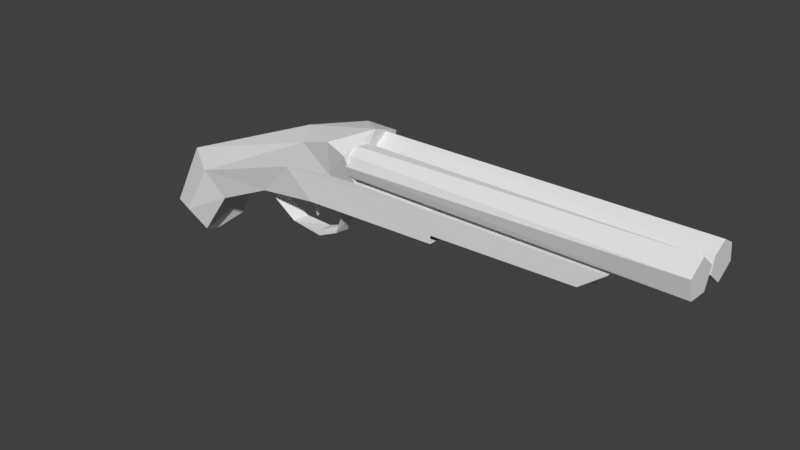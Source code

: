 # Source: shotgun.blend  (saved by Blender 2.79.0; exported with 4.5.12 LTS)
import bpy
from mathutils import Matrix  # noqa: F401  (used for matrix-valued properties, if any)

bpy.ops.wm.read_factory_settings(use_empty=True)
scene = bpy.context.scene
scene.name = 'Scene'

# ---- collections
col_collection_1 = bpy.data.collections.new('Collection 1'); scene.collection.children.link(col_collection_1)

# ---- materials (node trees are filled in below, after node groups)
mat_material = bpy.data.materials.new('Material')
mat_material.alpha_threshold = 0.0
mat_material.use_transparent_shadow = False
mat_material.roughness = 0.5
mat_material.line_color = (0.0, 0.0, 0.0, 1.0)

# ---- material node trees

# ---- world
world_world = bpy.data.worlds.new('World'); scene.world = world_world
world_world.color = (0.05088, 0.05088, 0.05088)
world_world.use_sun_shadow = False
world_world.sun_shadow_jitter_overblur = 0.0
world_world.cycles.sampling_method = 'MANUAL'

# ---- meshes
me_cube_002 = bpy.data.meshes.new('Cube.002')
me_cube_002.from_pydata([(0.5636, -1.0, -0.493), (0.5496, -1.0, 0.1145), (0.5636, 1.0, -0.493), (0.5496, 1.0, 0.1145), (0.6214, -1.0, -0.5565), (0.6354, -1.0, 0.1145), (0.6214, 1.0, -0.5565), (0.6354, 1.0, 0.1145), (0.6908, -1.0, -0.2051), (0.6908, 1.0, -0.2051), (0.7767, 1.0, -0.2051), (0.7767, -1.0, -0.2051), (0.228, -1.0, -0.6122), (0.228, 1.0, -0.6122), (0.2361, -1.0, -0.6977), (0.2361, 1.0, -0.6977), (-0.2669, -1.0, -0.5901), (-0.2669, 1.0, -0.5901), (-0.2977, -1.0, -0.6702), (-0.2977, 1.0, -0.6702), (-0.9253, -1.0, -0.1667), (-0.9253, 1.0, -0.1667), (-1.001, -1.0, -0.2075), (-1.001, 1.0, -0.2075), (-0.1046, -0.3177, 0.01773), (-0.1046, 0.3177, 0.01773), (-0.01873, -0.3177, 0.01773), (-0.01873, 0.3177, 0.01773), (0.06811, -0.3177, -0.4144), (0.06811, 0.3177, -0.4144), (0.154, 0.3177, -0.4144), (0.154, -0.3177, -0.4144)], [], [(8, 1, 3, 9), (9, 3, 7, 10), (10, 7, 5, 11), (11, 5, 1, 8), (2, 6, 15, 13), (7, 3, 1, 5), (4, 11, 8, 0), (6, 10, 11, 4), (2, 9, 10, 6), (0, 8, 9, 2), (15, 14, 18, 19), (0, 2, 13, 12), (6, 4, 14, 15), (4, 0, 12, 14), (19, 18, 22, 23), (12, 13, 17, 16), (14, 12, 16, 18), (13, 15, 19, 17), (21, 23, 22, 20), (16, 17, 21, 20), (18, 16, 20, 22), (17, 19, 23, 21), (28, 24, 25, 29), (29, 25, 27, 30), (30, 27, 26, 31), (31, 26, 24, 28), (31, 28, 29, 30)])
_uv = me_cube_002.uv_layers.new(name='UVMap')
_uv.uv.foreach_set('vector', [0.5381, 0.577, 0.5381, 0.669, 0.3875, 0.669, 0.3875, 0.577, 0.4731, 0.5958, 0.4695, 0.5321, 0.4733, 0.5351, 0.4769, 0.5988, 0.5332, 0.5426, 0.5512, 0.5426, 0.5512, 0.6955, 0.5332, 0.6955, 0.4264, 0.6191, 0.4293, 0.5673, 0.4324, 0.5649, 0.4295, 0.6167, 0.465, 0.6442, 0.467, 0.6579, 0.4487, 0.6704, 0.449, 0.6544, 0.9529, 0.5, 0.9318, 0.5, 0.9318, 0.0, 0.9529, 0.0, 0.4345, 0.6672, 0.4264, 0.6191, 0.4295, 0.6167, 0.4361, 0.656, 0.5038, 0.5426, 0.5332, 0.5426, 0.5332, 0.6955, 0.5038, 0.6955, 0.465, 0.6442, 0.4731, 0.5958, 0.4769, 0.5988, 0.467, 0.6579, 0.5417, 0.5683, 0.5417, 0.6698, 0.3855, 0.6698, 0.3855, 0.5683, 0.4821, 0.5426, 0.4821, 0.6955, 0.4471, 0.6955, 0.4471, 0.5426, 0.3844, 0.7127, 0.3844, 0.5451, 0.4099, 0.5451, 0.4099, 0.7127, 0.5038, 0.5426, 0.5038, 0.6955, 0.4821, 0.6955, 0.4821, 0.5426, 0.4345, 0.6672, 0.4361, 0.656, 0.4491, 0.6643, 0.4494, 0.6773, 0.4471, 0.5426, 0.4471, 0.6955, 0.3828, 0.6955, 0.3828, 0.5426, 0.4099, 0.7127, 0.4099, 0.5451, 0.4509, 0.5451, 0.4509, 0.7127, 0.4494, 0.6773, 0.4491, 0.6643, 0.4669, 0.6469, 0.4685, 0.658, 0.449, 0.6544, 0.4487, 0.6704, 0.4251, 0.6466, 0.4272, 0.633, 0.9529, 0.0, 0.9698, 0.0, 0.9698, 0.5, 0.9529, 0.5, 0.4509, 0.7127, 0.4509, 0.5451, 0.5121, 0.5451, 0.5121, 0.7127, 0.4685, 0.658, 0.4669, 0.6469, 0.4878, 0.5649, 0.4908, 0.5688, 0.4272, 0.633, 0.4251, 0.6466, 0.3978, 0.537, 0.4015, 0.5321, 0.5093, 0.7005, 0.4129, 0.7005, 0.4129, 0.5417, 0.5093, 0.5417, 0.4496, 0.5668, 0.4496, 0.6831, 0.4297, 0.6752, 0.4297, 0.5588, 0.4873, 0.6986, 0.4059, 0.6986, 0.4059, 0.5397, 0.4873, 0.5397, 0.4043, 0.6858, 0.4043, 0.5695, 0.4242, 0.5615, 0.4242, 0.6778, 0.527, 0.7005, 0.5093, 0.7005, 0.5093, 0.5417, 0.527, 0.5417])
me_cube_002.use_remesh_preserve_volume = False
me_cube_002.use_remesh_preserve_attributes = False
me_cube_002.use_mirror_vertex_groups = False
me_cube_002.update()
me_cylinder_001 = bpy.data.meshes.new('Cylinder.001')
me_cylinder_001.from_pydata([(-1.838, -0.07079, -4.671), (-1.838, -0.07079, 14.3), (-1.25, -0.2618, -4.671), (-1.25, -0.2618, 14.3), (-0.8867, -0.7618, -4.671), (-0.8867, -0.7618, 14.3), (-0.8867, -1.38, -4.671), (-0.8867, -1.38, 14.3), (-1.25, -1.88, -4.671), (-1.25, -1.88, 14.3), (-1.838, -2.071, -4.671), (-1.838, -2.071, 14.3), (-2.426, -1.88, -4.671), (-2.426, -1.88, 14.3), (-2.789, -1.38, -4.671), (-2.789, -1.38, 14.3), (-2.789, -0.7618, -4.671), (-2.789, -0.7618, 14.3), (-2.426, -0.2618, -4.671), (-2.426, -0.2618, 14.3), (-1.838, 1.927, -4.671), (-1.838, 1.927, 14.3), (-1.25, 1.736, -4.671), (-1.25, 1.736, 14.3), (-0.8867, 1.236, -4.671), (-0.8867, 1.236, 14.3), (-0.8867, 0.6181, -4.671), (-0.8867, 0.6181, 14.3), (-1.25, 0.1181, -4.671), (-1.25, 0.1181, 14.3), (-1.838, -0.07285, -4.671), (-1.838, -0.07285, 14.3), (-2.426, 0.1181, -4.671), (-2.426, 0.1181, 14.3), (-2.789, 0.6181, -4.671), (-2.789, 0.6181, 14.3), (-2.789, 1.236, -4.671), (-2.789, 1.236, 14.3), (-2.426, 1.736, -4.671), (-2.426, 1.736, 14.3), (0.5131, 1.454, 0.5191), (0.5131, -1.694, 0.5191), (-0.7997, 1.454, 0.5191), (-0.7997, -1.694, 0.5191), (0.1078, 1.454, 9.142), (0.1078, -1.694, 9.142), (-0.7997, 1.454, 10.38), (-0.7997, -1.694, 10.38), (0.5131, -1.694, 6.463), (-0.7997, -1.694, 6.463), (0.5131, 1.454, 6.463), (-0.7997, 1.454, 6.463), (0.9984, 0.4045, 0.5191), (0.9984, -0.6448, 0.5191), (-0.7997, 0.4045, 0.5191), (-0.7997, -0.6448, 0.5191), (0.5931, 0.4045, 9.142), (0.5931, -0.6448, 9.142), (-0.7997, 0.4045, 10.38), (-0.7997, -0.6448, 10.38), (-0.7997, -0.6448, 6.463), (-0.7997, 0.4045, 6.463), (0.9984, 0.4045, 6.463), (0.9984, -0.6448, 6.463), (-1.838, 1.927, 4.814), (-1.25, 1.736, 4.814), (-0.8867, 1.236, 4.814), (-0.8867, 0.6181, 4.814), (-1.25, 0.1181, 4.814), (-1.838, -0.07285, 4.814), (-2.426, 0.1181, 4.814), (-2.789, 0.6181, 4.814), (-2.789, 1.236, 4.814), (-2.426, 1.736, 4.814), (-1.838, -0.07079, 4.814), (-1.25, -0.2618, 4.814), (-0.8867, -0.7618, 4.814), (-0.8867, -1.38, 4.814), (-1.25, -1.88, 4.814), (-1.838, -2.071, 4.814), (-2.426, -1.88, 4.814), (-2.789, -1.38, 4.814), (-2.789, -0.7618, 4.814), (-2.426, -0.2618, 4.814)], [], [(74, 1, 3, 75), (75, 3, 5, 76), (76, 5, 7, 77), (77, 7, 9, 78), (78, 9, 11, 79), (79, 11, 13, 80), (80, 13, 15, 81), (81, 15, 17, 82), (3, 1, 19, 17, 15, 13, 11, 9, 7, 5), (82, 17, 19, 83), (83, 19, 1, 74), (0, 2, 4, 6, 8, 10, 12, 14, 16, 18), (64, 21, 23, 65), (65, 23, 25, 66), (66, 25, 27, 67), (67, 27, 29, 68), (68, 29, 31, 69), (69, 31, 33, 70), (70, 33, 35, 71), (71, 35, 37, 72), (23, 21, 39, 37, 35, 33, 31, 29, 27, 25), (72, 37, 39, 73), (73, 39, 21, 64), (20, 22, 24, 26, 28, 30, 32, 34, 36, 38), (49, 48, 45, 47), (57, 59, 47, 45), (62, 50, 44, 56), (60, 49, 47, 59), (50, 51, 46, 44), (40, 42, 51, 50), (55, 43, 49, 60), (52, 40, 50, 62), (43, 41, 48, 49), (41, 53, 63, 48), (53, 52, 62, 63), (42, 54, 61, 51), (54, 55, 60, 61), (51, 61, 58, 46), (61, 60, 59, 58), (48, 63, 57, 45), (63, 62, 56, 57), (44, 46, 58, 56), (56, 58, 59, 57), (38, 73, 64, 20), (36, 72, 73, 38), (34, 71, 72, 36), (32, 70, 71, 34), (30, 69, 70, 32), (28, 68, 69, 30), (26, 67, 68, 28), (24, 66, 67, 26), (22, 65, 66, 24), (20, 64, 65, 22), (18, 83, 74, 0), (16, 82, 83, 18), (14, 81, 82, 16), (12, 80, 81, 14), (10, 79, 80, 12), (8, 78, 79, 10), (6, 77, 78, 8), (4, 76, 77, 6), (2, 75, 76, 4), (0, 74, 75, 2)])
_uv = me_cylinder_001.uv_layers.new(name='UVMap')
_uv.uv.foreach_set('vector', [0.4807, 0.561, 0.584, 0.561, 0.584, 0.5726, 0.4807, 0.5726, 0.4807, 0.5726, 0.584, 0.5726, 0.584, 0.5842, 0.4807, 0.5842, 0.4807, 0.5842, 0.584, 0.5842, 0.584, 0.5958, 0.4807, 0.5958, 0.4807, 0.5958, 0.584, 0.5958, 0.584, 0.6074, 0.4807, 0.6074, 0.4807, 0.6074, 0.584, 0.6074, 0.584, 0.619, 0.4807, 0.619, 0.4807, 0.619, 0.584, 0.619, 0.584, 0.6306, 0.4807, 0.6306, 0.4807, 0.6306, 0.584, 0.6306, 0.584, 0.6422, 0.4807, 0.6422, 0.4807, 0.5262, 0.584, 0.5262, 0.584, 0.5378, 0.4807, 0.5378, 0.5579, 0.5721, 0.5485, 0.6012, 0.5237, 0.6192, 0.4931, 0.6192, 0.4683, 0.6012, 0.4589, 0.5721, 0.4683, 0.543, 0.4931, 0.525, 0.5237, 0.525, 0.5485, 0.543, 0.4807, 0.5378, 0.584, 0.5378, 0.584, 0.5494, 0.4807, 0.5494, 0.4807, 0.5494, 0.584, 0.5494, 0.584, 0.561, 0.4807, 0.561, 0.5579, 0.5778, 0.5485, 0.6069, 0.5237, 0.6249, 0.4931, 0.6249, 0.4683, 0.6069, 0.4589, 0.5778, 0.4683, 0.5487, 0.4931, 0.5307, 0.5237, 0.5307, 0.5485, 0.5487, 0.4784, 0.5524, 0.5785, 0.5523, 0.5785, 0.5629, 0.4784, 0.5629, 0.4784, 0.5629, 0.5785, 0.5629, 0.5785, 0.5735, 0.4784, 0.5735, 0.4784, 0.5735, 0.5785, 0.5735, 0.5785, 0.5841, 0.4784, 0.5841, 0.4784, 0.5841, 0.5785, 0.5841, 0.5785, 0.5947, 0.4784, 0.5947, 0.4784, 0.5947, 0.5785, 0.5947, 0.5785, 0.6053, 0.4784, 0.6053, 0.4784, 0.6053, 0.5785, 0.6053, 0.5785, 0.6158, 0.4784, 0.6158, 0.4784, 0.6158, 0.5785, 0.6158, 0.5785, 0.6264, 0.4784, 0.6264, 0.4784, 0.6264, 0.5785, 0.6264, 0.5785, 0.637, 0.4784, 0.637, 0.5465, 0.5478, 0.556, 0.5769, 0.5465, 0.606, 0.5218, 0.624, 0.4912, 0.624, 0.4664, 0.606, 0.4569, 0.5769, 0.4664, 0.5478, 0.4912, 0.5298, 0.5218, 0.5298, 0.4784, 0.5312, 0.5785, 0.5312, 0.5785, 0.5418, 0.4784, 0.5418, 0.4784, 0.5418, 0.5785, 0.5418, 0.5785, 0.5523, 0.4784, 0.5524, 0.5598, 0.558, 0.5598, 0.5886, 0.5418, 0.6134, 0.5127, 0.6228, 0.4836, 0.6134, 0.4656, 0.5886, 0.4656, 0.558, 0.4836, 0.5332, 0.5127, 0.5238, 0.5418, 0.5332, 0.2012, 0.5067, 0.1835, 0.4974, 0.1866, 0.4645, 0.1948, 0.449, 0.1738, 0.4578, 0.1801, 0.4358, 0.1948, 0.449, 0.1866, 0.4645, 0.1563, 0.4796, 0.1421, 0.4686, 0.1501, 0.4391, 0.1622, 0.4498, 0.2059, 0.5083, 0.2125, 0.469, 0.2483, 0.4938, 0.2417, 0.5331, 0.1421, 0.4686, 0.1254, 0.454, 0.1487, 0.4165, 0.1501, 0.4391, 0.1272, 0.5444, 0.1096, 0.5318, 0.1254, 0.454, 0.1421, 0.4686, 0.1516, 0.4706, 0.1582, 0.4313, 0.2125, 0.469, 0.2059, 0.5083, 0.1426, 0.5551, 0.1272, 0.5444, 0.1421, 0.4686, 0.1563, 0.4796, 0.1895, 0.5867, 0.1721, 0.5751, 0.1835, 0.4974, 0.2012, 0.5067, 0.1721, 0.5751, 0.1566, 0.5647, 0.169, 0.4885, 0.1835, 0.4974, 0.1566, 0.5647, 0.1426, 0.5551, 0.1563, 0.4796, 0.169, 0.4885, 0.1383, 0.5491, 0.1449, 0.5098, 0.1992, 0.5475, 0.1926, 0.5868, 0.1449, 0.5098, 0.1516, 0.4706, 0.2059, 0.5083, 0.1992, 0.5475, 0.1926, 0.5868, 0.1992, 0.5475, 0.235, 0.5724, 0.2284, 0.6116, 0.1992, 0.5475, 0.2059, 0.5083, 0.2417, 0.5331, 0.235, 0.5724, 0.1835, 0.4974, 0.169, 0.4885, 0.1738, 0.4578, 0.1866, 0.4645, 0.169, 0.4885, 0.1563, 0.4796, 0.1622, 0.4498, 0.1738, 0.4578, 0.1501, 0.4391, 0.1487, 0.4165, 0.1648, 0.4247, 0.1622, 0.4498, 0.1622, 0.4498, 0.1648, 0.4247, 0.1801, 0.4358, 0.1738, 0.4578, 0.3783, 0.5418, 0.4784, 0.5418, 0.4784, 0.5524, 0.3783, 0.5524, 0.3783, 0.5312, 0.4784, 0.5312, 0.4784, 0.5418, 0.3783, 0.5418, 0.3784, 0.6264, 0.4784, 0.6264, 0.4784, 0.637, 0.3784, 0.637, 0.3784, 0.6159, 0.4784, 0.6158, 0.4784, 0.6264, 0.3784, 0.6264, 0.3783, 0.6053, 0.4784, 0.6053, 0.4784, 0.6158, 0.3784, 0.6159, 0.3783, 0.5947, 0.4784, 0.5947, 0.4784, 0.6053, 0.3783, 0.6053, 0.3783, 0.5841, 0.4784, 0.5841, 0.4784, 0.5947, 0.3783, 0.5947, 0.3783, 0.5735, 0.4784, 0.5735, 0.4784, 0.5841, 0.3783, 0.5841, 0.3783, 0.563, 0.4784, 0.5629, 0.4784, 0.5735, 0.3783, 0.5735, 0.3783, 0.5524, 0.4784, 0.5524, 0.4784, 0.5629, 0.3783, 0.563, 0.3774, 0.5494, 0.4807, 0.5494, 0.4807, 0.561, 0.3774, 0.561, 0.3774, 0.5378, 0.4807, 0.5378, 0.4807, 0.5494, 0.3774, 0.5494, 0.3774, 0.5262, 0.4807, 0.5262, 0.4807, 0.5378, 0.3774, 0.5378, 0.3774, 0.6306, 0.4807, 0.6306, 0.4807, 0.6422, 0.3774, 0.6422, 0.3774, 0.619, 0.4807, 0.619, 0.4807, 0.6306, 0.3774, 0.6306, 0.3774, 0.6074, 0.4807, 0.6074, 0.4807, 0.619, 0.3774, 0.619, 0.3774, 0.5958, 0.4807, 0.5958, 0.4807, 0.6074, 0.3774, 0.6074, 0.3774, 0.5842, 0.4807, 0.5842, 0.4807, 0.5958, 0.3774, 0.5958, 0.3774, 0.5726, 0.4807, 0.5726, 0.4807, 0.5842, 0.3774, 0.5842, 0.3774, 0.561, 0.4807, 0.561, 0.4807, 0.5726, 0.3774, 0.5726])
me_cylinder_001.materials.append(mat_material)
me_cylinder_001.use_remesh_preserve_volume = False
me_cylinder_001.use_remesh_preserve_attributes = False
me_cylinder_001.use_mirror_vertex_groups = False
me_cylinder_001.update()
me_cube = bpy.data.meshes.new('Cube')
me_cube.from_pydata([(-1.695, 0.9237, -0.2887), (-1.695, -1.076, -0.2887), (-3.695, -0.8584, -0.6707), (-3.695, 0.7057, -0.6707), (-1.695, 1.058, 0.8595), (-1.695, -1.21, 0.8595), (-3.695, -0.8584, 0.1879), (-3.695, 0.7057, 0.1879), (-2.361, 0.9237, -0.3665), (-3.028, 0.7057, -0.4653), (-2.361, -1.076, -0.3665), (-3.028, -0.8584, -0.4653), (-2.361, 0.9237, 0.7094), (-3.028, 0.7057, 0.4306), (-2.361, -1.076, 0.7094), (-3.028, -0.8584, 0.4306), (-4.351, -0.8584, -0.9813), (-4.351, 0.7057, -0.9813), (-4.921, -0.8584, -0.2653), (-4.921, 0.7057, -0.2653), (-4.731, -0.8584, -1.635), (-4.731, 0.7057, -1.635), (-5.545, -0.8584, -1.154), (-5.545, 0.7057, -1.154), (-5.011, -0.5654, -1.79), (-5.011, 0.4128, -1.79), (-5.518, -0.7017, -1.54), (-5.518, 0.5491, -1.54), (-1.347, 0.9237, -0.2887), (-1.347, -1.076, -0.2887), (-1.347, 1.058, 0.8595), (-1.347, -1.21, 0.8595), (-1.695, 0.9237, 0.2312), (-1.695, -1.076, 0.2312), (-3.695, -1.076, -0.2542), (-3.695, 0.9237, -0.2542), (-2.361, 0.9237, 0.1207), (-3.028, 0.9237, -0.01735), (-2.361, -1.076, 0.1207), (-3.028, -1.076, -0.01735), (-4.609, -1.076, -0.654), (-4.609, 0.9237, -0.654), (-5.1, -1.076, -1.464), (-5.1, 0.9237, -1.464), (-5.241, -0.7017, -1.716), (-5.241, 0.5491, -1.716), (-1.347, 0.9237, 0.2312), (-1.347, -1.076, 0.2312), (0.1501, 0.9237, -0.2887), (0.1501, -1.076, -0.2887), (0.1501, 0.9237, 0.2312), (0.1501, -1.076, 0.2312), (-1.695, 1.058, 0.2698), (-1.695, -1.21, 0.2698), (-3.695, -1.076, -0.2235), (-3.695, 0.9237, -0.2235), (-2.361, 0.9237, 0.1568), (-3.028, 0.9237, 0.01467), (-4.628, -1.076, -0.6284), (-4.628, 0.9237, -0.6284), (-5.127, -1.076, -1.447), (-5.127, 0.9237, -1.447), (-5.258, -0.7017, -1.705), (-5.258, 0.5491, -1.705), (-1.347, 1.058, 0.2698), (-1.347, -1.21, 0.2698), (-2.361, -1.076, 0.1568), (-3.028, -1.076, 0.01467), (-1.842, 0.9237, -0.3059), (-1.842, -1.076, -0.3059), (-1.842, 0.9237, 0.8263), (-1.842, -1.076, 0.8263), (-1.842, -1.076, 0.2068), (-1.842, 0.9237, 0.2068), (-1.842, 0.9237, 0.2448), (-1.842, -1.076, 0.2448), (-1.695, 1.276, 0.5646), (-1.695, -1.428, 0.5646), (-3.695, -1.076, 0.01144), (-3.695, 0.9237, 0.01144), (-2.361, 0.9237, 0.4331), (-3.028, 0.9237, 0.2598), (-4.774, -1.076, -0.4324), (-4.774, 0.9237, -0.4324), (-5.336, -1.076, -1.315), (-5.336, 0.9237, -1.315), (-5.388, -0.7017, -1.623), (-5.388, 0.5491, -1.623), (-1.347, 1.276, 0.5646), (-1.347, -1.428, 0.5646), (-2.361, -1.076, 0.4331), (-3.028, -1.076, 0.2598), (-1.842, 0.9237, 0.5356), (-1.842, -1.076, 0.5356), (-1.626, -0.07631, -0.2838), (-3.732, -0.07631, -0.6838), (-1.626, -0.07631, 0.9256), (-3.732, -0.07631, 0.2799), (-2.328, -0.07631, 0.7675), (-3.03, -0.07631, 0.5523), (-2.328, -0.07631, -0.3657), (-3.03, -0.07631, -0.4533), (-4.424, -0.07631, -1.032), (-5.024, -0.07631, -0.2288), (-4.824, -0.07631, -1.766), (-5.681, -0.07631, -1.226), (-5.119, -0.07631, -1.94), (-5.653, -0.07631, -1.602), (-1.26, -0.07631, -0.2838), (-1.26, -0.07631, 0.9256), (-1.26, -0.07631, 0.2639), (-5.361, -0.07631, -1.787), (0.1437, -0.07631, -0.2838), (0.3173, -0.07631, 0.2639), (-1.26, -0.07631, 0.3045), (-5.379, -0.07631, -1.776), (-1.781, -0.07631, -0.3018), (-1.781, -0.07631, 0.8907), (-1.26, -0.07631, 0.615), (-5.516, -0.07631, -1.689), (-2.361, -1.076, -0.1229), (-3.028, -0.9673, -0.2413), (-1.695, 0.9237, -0.02873), (-1.695, -1.076, -0.02873), (-3.695, -0.9673, -0.4625), (-3.695, 0.8147, -0.4625), (-2.361, 0.9237, -0.1229), (-3.028, 0.8147, -0.2413), (-4.48, -0.9673, -0.8176), (-4.48, 0.8147, -0.8176), (-4.915, -0.9673, -1.55), (-4.915, 0.8147, -1.55), (-5.126, -0.6335, -1.753), (-5.126, 0.4809, -1.753), (-1.347, 0.9237, -0.02873), (-1.347, -1.076, -0.02873), (0.1501, 0.9237, -0.02873), (0.1501, -1.076, -0.02873), (-1.842, -1.076, -0.04952), (-1.842, 0.9237, -0.04952), (-5.24, -0.07631, -1.864)], [], [(101, 11, 2, 95), (99, 97, 6, 15), (123, 1, 29, 135), (91, 15, 6, 78), (78, 6, 18, 82), (127, 9, 3, 125), (139, 68, 8, 126), (126, 8, 9, 127), (93, 71, 14, 90), (90, 14, 15, 91), (117, 98, 14, 71), (98, 99, 15, 14), (116, 69, 10, 100), (100, 10, 11, 101), (102, 16, 20, 104), (97, 7, 19, 103), (125, 3, 17, 129), (95, 2, 16, 102), (105, 23, 27, 107), (103, 19, 23, 105), (82, 18, 22, 84), (129, 17, 21, 131), (119, 107, 27, 87), (84, 22, 26, 86), (131, 21, 25, 133), (104, 20, 24, 106), (118, 109, 31, 89), (76, 4, 30, 88), (94, 0, 28, 108), (96, 5, 31, 109), (122, 32, 46, 134), (110, 47, 51, 113), (61, 43, 45, 63), (130, 42, 44, 132), (140, 111, 45, 133), (59, 41, 43, 61), (128, 40, 42, 130), (55, 35, 41, 59), (120, 38, 39, 121), (138, 72, 38, 120), (56, 36, 37, 57), (74, 73, 36, 56), (57, 37, 35, 55), (124, 34, 40, 128), (121, 39, 34, 124), (53, 33, 47, 65), (135, 29, 49, 137), (108, 28, 48, 112), (134, 46, 50, 136), (77, 53, 65, 89), (81, 57, 55, 79), (92, 74, 56, 80), (80, 56, 57, 81), (79, 55, 59, 83), (83, 59, 61, 85), (85, 61, 63, 87), (32, 52, 64, 46), (110, 114, 65, 47), (42, 60, 62, 44), (111, 115, 63, 45), (40, 58, 60, 42), (38, 66, 67, 39), (72, 75, 66, 38), (34, 54, 58, 40), (39, 67, 54, 34), (33, 53, 75, 72), (76, 52, 74, 92), (52, 32, 73, 74), (123, 33, 72, 138), (94, 1, 69, 116), (96, 117, 71, 5), (77, 5, 71, 93), (122, 0, 68, 139), (53, 77, 93, 75), (4, 76, 92, 70), (23, 85, 87, 27), (19, 83, 85, 23), (7, 79, 83, 19), (12, 80, 81, 13), (70, 92, 80, 12), (13, 81, 79, 7), (5, 77, 89, 31), (52, 76, 88, 64), (114, 118, 89, 65), (60, 84, 86, 62), (115, 119, 87, 63), (58, 82, 84, 60), (66, 90, 91, 67), (75, 93, 90, 66), (54, 78, 82, 58), (67, 91, 78, 54), (62, 86, 119, 115), (64, 88, 118, 114), (4, 70, 117, 96), (0, 94, 116, 68), (44, 62, 115, 111), (46, 64, 114, 110), (29, 108, 112, 49), (132, 44, 111, 140), (46, 110, 113, 50), (4, 96, 109, 30), (1, 94, 108, 29), (88, 30, 109, 118), (21, 104, 106, 25), (86, 26, 107, 119), (18, 103, 105, 22), (22, 105, 107, 26), (3, 95, 102, 17), (6, 97, 103, 18), (17, 102, 104, 21), (8, 100, 101, 9), (68, 116, 100, 8), (12, 13, 99, 98), (70, 12, 98, 117), (13, 7, 97, 99), (9, 101, 95, 3), (24, 132, 140, 106), (32, 122, 139, 73), (1, 123, 138, 69), (28, 134, 136, 48), (47, 135, 137, 51), (11, 121, 124, 2), (2, 124, 128, 16), (69, 138, 120, 10), (10, 120, 121, 11), (16, 128, 130, 20), (106, 140, 133, 25), (20, 130, 132, 24), (0, 122, 134, 28), (43, 131, 133, 45), (41, 129, 131, 43), (35, 125, 129, 41), (36, 126, 127, 37), (73, 139, 126, 36), (37, 127, 125, 35), (33, 123, 135, 47)])
_uv = me_cube.uv_layers.new(name='UVMap')
_uv.uv.foreach_set('vector', [0.3137, 0.5876, 0.3081, 0.6316, 0.2747, 0.6142, 0.2785, 0.5691, 0.3254, 0.6045, 0.2909, 0.5861, 0.2974, 0.5373, 0.3302, 0.5548, 0.4012, 0.5659, 0.402, 0.5292, 0.4364, 0.5299, 0.4361, 0.5658, 0.2576, 0.5877, 0.2508, 0.6257, 0.1852, 0.582, 0.1921, 0.5426, 0.1921, 0.5426, 0.1852, 0.582, 0.0877, 0.5021, 0.09439, 0.4688, 0.2735, 0.5102, 0.2703, 0.4908, 0.2061, 0.4608, 0.2081, 0.4734, 0.391, 0.5638, 0.3892, 0.5214, 0.3391, 0.5052, 0.3392, 0.5455, 0.3392, 0.5455, 0.3391, 0.5052, 0.2703, 0.4908, 0.2735, 0.5102, 0.3769, 0.651, 0.3726, 0.6921, 0.3222, 0.6661, 0.3243, 0.6263, 0.3243, 0.6263, 0.3222, 0.6661, 0.2508, 0.6257, 0.2576, 0.5877, 0.3795, 0.6388, 0.3434, 0.6263, 0.3423, 0.5613, 0.3781, 0.5766, 0.3434, 0.6263, 0.3254, 0.6045, 0.3302, 0.5548, 0.3423, 0.5613, 0.3738, 0.6192, 0.3636, 0.674, 0.3386, 0.6608, 0.3475, 0.6054, 0.3475, 0.6054, 0.3386, 0.6608, 0.3081, 0.6316, 0.3137, 0.5876, 0.2417, 0.5498, 0.24, 0.5959, 0.2038, 0.5769, 0.202, 0.5289, 0.2909, 0.5861, 0.2844, 0.6349, 0.2241, 0.6021, 0.2279, 0.5524, 0.2081, 0.4734, 0.2061, 0.4608, 0.1438, 0.39, 0.1328, 0.4018, 0.2785, 0.5691, 0.2747, 0.6142, 0.24, 0.5959, 0.2417, 0.5498, 0.1745, 0.5239, 0.1732, 0.5756, 0.1553, 0.557, 0.1571, 0.5146, 0.2279, 0.5524, 0.2241, 0.6021, 0.1732, 0.5756, 0.1745, 0.5239, 0.09439, 0.4688, 0.0877, 0.5021, 0.03208, 0.3518, 0.04783, 0.3451, 0.1328, 0.4018, 0.1438, 0.39, 0.09879, 0.2701, 0.08304, 0.2916, 0.1495, 0.5182, 0.1458, 0.5427, 0.1003, 0.5019, 0.1037, 0.4787, 0.04783, 0.3451, 0.03208, 0.3518, 0.02389, 0.2893, 0.03366, 0.284, 0.08304, 0.2916, 0.09879, 0.2701, 0.06527, 0.2177, 0.05551, 0.2324, 0.202, 0.5289, 0.2038, 0.5769, 0.1903, 0.5525, 0.1857, 0.5203, 0.435, 0.5999, 0.4445, 0.5999, 0.4409, 0.6605, 0.433, 0.6707, 0.4192, 0.6781, 0.4085, 0.7199, 0.4323, 0.7246, 0.4297, 0.6829, 0.3812, 0.6231, 0.3851, 0.565, 0.4017, 0.5738, 0.3987, 0.6323, 0.3923, 0.6423, 0.3981, 0.5681, 0.4142, 0.5766, 0.4092, 0.6493, 0.4057, 0.5676, 0.409, 0.6113, 0.4419, 0.6084, 0.4386, 0.5665, 0.4243, 0.5998, 0.4232, 0.6615, 0.3779, 0.6501, 0.3766, 0.5878, 0.06702, 0.3142, 0.06925, 0.3117, 0.04608, 0.2474, 0.04449, 0.249, 0.07797, 0.3151, 0.06142, 0.332, 0.04199, 0.2753, 0.05342, 0.2626, 0.157, 0.4688, 0.1537, 0.4905, 0.1076, 0.4524, 0.1149, 0.4365, 0.1188, 0.4352, 0.1202, 0.4313, 0.06925, 0.3117, 0.06702, 0.3142, 0.1221, 0.4126, 0.1061, 0.4378, 0.06142, 0.332, 0.07797, 0.3151, 0.2087, 0.5093, 0.2085, 0.5043, 0.1202, 0.4313, 0.1188, 0.4352, 0.3318, 0.545, 0.3288, 0.5808, 0.261, 0.5479, 0.2641, 0.512, 0.386, 0.5624, 0.3853, 0.6012, 0.3288, 0.5808, 0.3318, 0.545, 0.3397, 0.5928, 0.3396, 0.5866, 0.2738, 0.5515, 0.2739, 0.5568, 0.3863, 0.6203, 0.3892, 0.6047, 0.3396, 0.5866, 0.3397, 0.5928, 0.2739, 0.5568, 0.2738, 0.5515, 0.2085, 0.5043, 0.2087, 0.5093, 0.198, 0.4717, 0.1948, 0.5046, 0.1061, 0.4378, 0.1221, 0.4126, 0.2641, 0.512, 0.261, 0.5479, 0.1948, 0.5046, 0.198, 0.4717, 0.4038, 0.6225, 0.4018, 0.6037, 0.436, 0.6014, 0.4365, 0.6198, 0.4361, 0.5658, 0.4364, 0.5299, 0.5841, 0.5311, 0.5839, 0.5669, 0.3987, 0.6323, 0.4017, 0.5738, 0.4521, 0.6036, 0.4396, 0.6543, 0.4386, 0.5665, 0.4419, 0.6084, 0.5818, 0.6035, 0.5786, 0.5617, 0.4078, 0.664, 0.4038, 0.6225, 0.4365, 0.6198, 0.4285, 0.6655, 0.2743, 0.5971, 0.2739, 0.5568, 0.2087, 0.5093, 0.2095, 0.548, 0.3879, 0.6674, 0.386, 0.6222, 0.3397, 0.5928, 0.3396, 0.6389, 0.3396, 0.6389, 0.3397, 0.5928, 0.2739, 0.5568, 0.2743, 0.5971, 0.2095, 0.548, 0.2087, 0.5093, 0.1188, 0.4352, 0.1061, 0.4657, 0.1061, 0.4657, 0.1188, 0.4352, 0.06702, 0.3142, 0.05151, 0.3328, 0.05151, 0.3328, 0.06702, 0.3142, 0.04449, 0.249, 0.03232, 0.2616, 0.409, 0.6113, 0.4121, 0.6328, 0.4439, 0.6311, 0.4419, 0.6084, 0.4243, 0.5998, 0.4256, 0.5998, 0.4244, 0.6697, 0.4232, 0.6615, 0.06142, 0.332, 0.05882, 0.3341, 0.04015, 0.2767, 0.04199, 0.2753, 0.1537, 0.4905, 0.1532, 0.4937, 0.1071, 0.4554, 0.1076, 0.4524, 0.1061, 0.4378, 0.1041, 0.4412, 0.05882, 0.3341, 0.06142, 0.332, 0.3288, 0.5808, 0.3284, 0.5862, 0.2606, 0.5526, 0.261, 0.5479, 0.3853, 0.6012, 0.3853, 0.6072, 0.3284, 0.5862, 0.3288, 0.5808, 0.1948, 0.5046, 0.1945, 0.5089, 0.1041, 0.4412, 0.1061, 0.4378, 0.261, 0.5479, 0.2606, 0.5526, 0.1945, 0.5089, 0.1948, 0.5046, 0.4018, 0.6037, 0.4038, 0.6225, 0.3853, 0.6072, 0.3853, 0.6012, 0.4192, 0.6781, 0.4121, 0.6328, 0.392, 0.6193, 0.3946, 0.6698, 0.4121, 0.6328, 0.409, 0.6113, 0.3936, 0.6086, 0.392, 0.6193, 0.4012, 0.5659, 0.4018, 0.6037, 0.3853, 0.6012, 0.386, 0.5624, 0.3812, 0.6231, 0.3707, 0.6777, 0.3636, 0.674, 0.3738, 0.6192, 0.3923, 0.6423, 0.3795, 0.6388, 0.3781, 0.5766, 0.3981, 0.5681, 0.4078, 0.664, 0.3919, 0.7009, 0.3726, 0.6921, 0.3769, 0.651, 0.4057, 0.5676, 0.4032, 0.5249, 0.3892, 0.5214, 0.391, 0.5638, 0.4038, 0.6225, 0.4078, 0.664, 0.3769, 0.651, 0.3853, 0.6072, 0.4085, 0.7199, 0.4192, 0.6781, 0.3946, 0.6698, 0.3902, 0.7112, 0.0307, 0.3456, 0.05151, 0.3328, 0.03232, 0.2616, 0.02261, 0.2751, 0.08813, 0.502, 0.1061, 0.4657, 0.05151, 0.3328, 0.0307, 0.3456, 0.2067, 0.5934, 0.2095, 0.548, 0.1061, 0.4657, 0.08813, 0.502, 0.3413, 0.6844, 0.3396, 0.6389, 0.2743, 0.5971, 0.271, 0.6352, 0.3793, 0.7147, 0.3893, 0.6674, 0.3396, 0.6389, 0.3413, 0.6844, 0.271, 0.6352, 0.2743, 0.5971, 0.2095, 0.548, 0.2067, 0.5934, 0.3919, 0.7009, 0.4078, 0.664, 0.4285, 0.6655, 0.4227, 0.6989, 0.4121, 0.6328, 0.4192, 0.6781, 0.4297, 0.6829, 0.4439, 0.6311, 0.4256, 0.5998, 0.435, 0.5999, 0.433, 0.6707, 0.4244, 0.6697, 0.05882, 0.3341, 0.04783, 0.3451, 0.03366, 0.284, 0.04015, 0.2767, 0.1532, 0.4937, 0.1495, 0.5182, 0.1037, 0.4787, 0.1071, 0.4554, 0.1041, 0.4412, 0.09439, 0.4688, 0.04783, 0.3451, 0.05882, 0.3341, 0.3284, 0.5862, 0.3243, 0.6263, 0.2576, 0.5877, 0.2606, 0.5526, 0.3853, 0.6072, 0.3769, 0.651, 0.3243, 0.6263, 0.3284, 0.5862, 0.1945, 0.5089, 0.1921, 0.5426, 0.09439, 0.4688, 0.1041, 0.4412, 0.2606, 0.5526, 0.2576, 0.5877, 0.1921, 0.5426, 0.1945, 0.5089, 0.202, 0.5139, 0.1984, 0.537, 0.1495, 0.5182, 0.1532, 0.4937, 0.4247, 0.5299, 0.4337, 0.5166, 0.435, 0.5999, 0.4256, 0.5998, 0.3793, 0.7086, 0.3734, 0.6966, 0.3795, 0.6388, 0.3923, 0.6423, 0.3851, 0.565, 0.3812, 0.6231, 0.3738, 0.6192, 0.3781, 0.5613, 0.2025, 0.5109, 0.202, 0.5139, 0.1532, 0.4937, 0.1537, 0.4905, 0.4234, 0.5381, 0.4247, 0.5299, 0.4256, 0.5998, 0.4243, 0.5998, 0.3872, 0.6864, 0.3987, 0.6323, 0.4396, 0.6543, 0.4277, 0.6999, 0.2008, 0.4894, 0.2025, 0.5109, 0.1537, 0.4905, 0.157, 0.4688, 0.4308, 0.5394, 0.4243, 0.5998, 0.3766, 0.5878, 0.3854, 0.528, 0.3793, 0.7086, 0.3923, 0.6423, 0.4092, 0.6493, 0.3954, 0.7174, 0.3707, 0.6777, 0.3812, 0.6231, 0.3987, 0.6323, 0.3872, 0.6864, 0.4337, 0.5166, 0.4427, 0.53, 0.4445, 0.5999, 0.435, 0.5999, 0.2151, 0.4888, 0.202, 0.5289, 0.1857, 0.5203, 0.1974, 0.4968, 0.1984, 0.537, 0.1949, 0.5602, 0.1458, 0.5427, 0.1495, 0.5182, 0.237, 0.5056, 0.2279, 0.5524, 0.1745, 0.5239, 0.1863, 0.4777, 0.1863, 0.4777, 0.1745, 0.5239, 0.1571, 0.5146, 0.1661, 0.476, 0.286, 0.5261, 0.2785, 0.5691, 0.2417, 0.5498, 0.2513, 0.5079, 0.2974, 0.5373, 0.2909, 0.5861, 0.2279, 0.5524, 0.237, 0.5056, 0.2513, 0.5079, 0.2417, 0.5498, 0.202, 0.5289, 0.2151, 0.4888, 0.3531, 0.5482, 0.3475, 0.6054, 0.3137, 0.5876, 0.3194, 0.5436, 0.3781, 0.5613, 0.3738, 0.6192, 0.3475, 0.6054, 0.3531, 0.5482, 0.3488, 0.6835, 0.3171, 0.6525, 0.3254, 0.6045, 0.3434, 0.6263, 0.3734, 0.6966, 0.3488, 0.6835, 0.3434, 0.6263, 0.3795, 0.6388, 0.3171, 0.6525, 0.2844, 0.6349, 0.2909, 0.5861, 0.3254, 0.6045, 0.3194, 0.5436, 0.3137, 0.5876, 0.2785, 0.5691, 0.286, 0.5261, 0.1993, 0.468, 0.2008, 0.4894, 0.157, 0.4688, 0.1602, 0.4471, 0.409, 0.6113, 0.4057, 0.5676, 0.391, 0.5638, 0.3936, 0.6086, 0.402, 0.5292, 0.4012, 0.5659, 0.386, 0.5624, 0.3874, 0.5258, 0.4356, 0.5246, 0.4386, 0.5665, 0.5786, 0.5617, 0.5803, 0.5296, 0.436, 0.6014, 0.4361, 0.5658, 0.5839, 0.5669, 0.5837, 0.6026, 0.2653, 0.495, 0.2641, 0.512, 0.198, 0.4717, 0.2022, 0.4602, 0.2022, 0.4602, 0.198, 0.4717, 0.1221, 0.4126, 0.1398, 0.3983, 0.3874, 0.5258, 0.386, 0.5624, 0.3318, 0.545, 0.3351, 0.5101, 0.3351, 0.5101, 0.3318, 0.545, 0.2641, 0.512, 0.2653, 0.495, 0.1398, 0.3983, 0.1221, 0.4126, 0.07797, 0.3151, 0.09675, 0.2969, 0.1602, 0.4471, 0.157, 0.4688, 0.1149, 0.4365, 0.122, 0.4203, 0.09675, 0.2969, 0.07797, 0.3151, 0.05342, 0.2626, 0.06517, 0.2502, 0.4032, 0.5249, 0.4057, 0.5676, 0.4386, 0.5665, 0.4356, 0.5246, 0.06925, 0.3117, 0.08304, 0.2916, 0.05551, 0.2324, 0.04608, 0.2474, 0.1202, 0.4313, 0.1328, 0.4018, 0.08304, 0.2916, 0.06925, 0.3117, 0.2085, 0.5043, 0.2081, 0.4734, 0.1328, 0.4018, 0.1202, 0.4313, 0.3396, 0.5866, 0.3392, 0.5455, 0.2735, 0.5102, 0.2738, 0.5515, 0.3936, 0.6086, 0.391, 0.5638, 0.3392, 0.5455, 0.3396, 0.5866, 0.2738, 0.5515, 0.2735, 0.5102, 0.2081, 0.4734, 0.2085, 0.5043, 0.4018, 0.6037, 0.4012, 0.5659, 0.4361, 0.5658, 0.436, 0.6014])
me_cube.materials.append(mat_material)
me_cube.use_remesh_preserve_volume = False
me_cube.use_remesh_preserve_attributes = False
me_cube.use_mirror_vertex_groups = False
me_cube.update()

# ---- objects
ob_trigger = bpy.data.objects.new('trigger', me_cube_002)
ob_barrels = bpy.data.objects.new('barrels', me_cylinder_001)
ob_body = bpy.data.objects.new('body', me_cube)

# ---- transforms, parenting, visibility, modifiers, constraints
ob_trigger.location = (-1.785, -0.04611, -0.01983)
ob_trigger.scale = (1.0, 0.1278, 1.0)
ob_trigger.lineart.crease_threshold = 0.0
_m = ob_trigger.modifiers.new('Decimate', 'DECIMATE')
_m.ratio = 0.6881
ob_barrels.location = (0.81, 0.0, 0.3938)
ob_barrels.rotation_euler = (-0.0, 1.571, 0.0)
ob_barrels.scale = (0.2892, 0.2892, 0.2892)
ob_barrels.lineart.crease_threshold = 0.0
_m = ob_barrels.modifiers.new('Decimate', 'DECIMATE')
_m.ratio = 0.45
ob_body.location = (0.81, -1.776e-15, 0.3938)
ob_body.scale = (1.0, 0.4551, 1.0)
ob_body.lock_rotations_4d = False
ob_body.empty_display_type = 'ARROWS'
ob_body.lineart.crease_threshold = 0.0
_m = ob_body.modifiers.new('Decimate', 'DECIMATE')
_m.ratio = 0.2573

# ---- collection membership
col_collection_1.objects.link(ob_trigger)
col_collection_1.objects.link(ob_barrels)
col_collection_1.objects.link(ob_body)

# ---- scene / render settings (as saved in the file)
scene.frame_start = 1; scene.frame_end = 250; scene.frame_set(1)
scene.render.engine = 'BLENDER_EEVEE_NEXT'
scene.render.resolution_percentage = 50
scene.render.dither_intensity = 0.0
scene.cycles.use_denoising = False
scene.cycles.samples = 128
scene.cycles.sampling_pattern = 'TABULATED_SOBOL'
scene.cycles.use_adaptive_sampling = False
scene.cycles.use_light_tree = False
scene.cycles.blur_glossy = 0.0
scene.cycles.sample_clamp_indirect = 0.0
scene.view_settings.view_transform = 'Standard'
bpy.context.view_layer.update()

# ---- added for rendering (the .blend has no active camera and no usable light): camera, sun
cam_auto = bpy.data.cameras.new('AutoCamera')
cam_auto.lens = 50.0
cam_auto.sensor_width = 36.0
cam_auto.clip_end = 1000.0
ob_auto_camera = bpy.data.objects.new('AutoCamera', cam_auto)
scene.collection.objects.link(ob_auto_camera)
ob_auto_camera.location = (9.58265, -11.5111, 7.57931)
ob_auto_camera.rotation_euler = (1.09748, -7.21219e-08, 0.694738)
scene.camera = ob_auto_camera
light_auto_sun = bpy.data.lights.new('AutoSun', 'SUN')
light_auto_sun.energy = 3.0
light_auto_sun.angle = 0.0523599
ob_auto_sun = bpy.data.objects.new('AutoSun', light_auto_sun)
scene.collection.objects.link(ob_auto_sun)
ob_auto_sun.rotation_euler = (0.872665, 0.174533, 0.523599)
bpy.context.view_layer.update()
